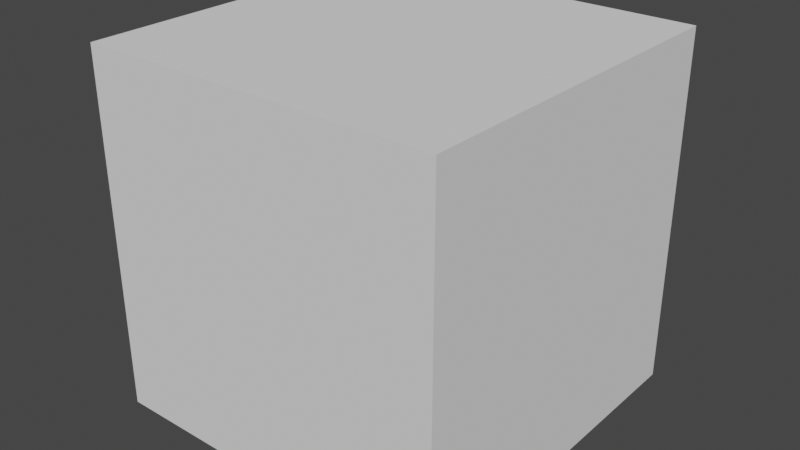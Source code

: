 # Source: meshes.blend  (saved by Blender 2.82.7; exported with 4.5.12 LTS)
import bpy
from mathutils import Matrix  # noqa: F401  (used for matrix-valued properties, if any)

bpy.ops.wm.read_factory_settings(use_empty=True)
scene = bpy.context.scene
scene.name = 'Scene'

# ---- collections
col_collection = bpy.data.collections.new('Collection'); scene.collection.children.link(col_collection)

# ---- images (referenced by path relative to the original .blend; pixels are not part of the script)
import os
ASSET_DIR = os.environ.get("B2B_ASSET_DIR", "")  # directory of the original .blend (textures are referenced by path, not embedded)
HERE = os.path.dirname(os.path.abspath(__file__))  # packed textures are extracted next to this script under _unpacked/

def load_image(name, relpath, width, height, colorspace="sRGB"):
    """Load a texture the original file referenced (path relative to the .blend, or extracted next to this script)."""
    p = next((c for c in (os.path.join(HERE, relpath), os.path.join(ASSET_DIR, relpath)) if relpath and os.path.exists(c)), "")
    if p:
        img = bpy.data.images.load(p, check_existing=True)
        img.name = name
    else:  # same state as the original file: an image datablock whose file is absent (Cycles renders it pink)
        img = bpy.data.images.new(name, width, height)
        img.source = "FILE"
        img.filepath = "//" + (relpath or name)
    img.colorspace_settings.name = colorspace
    return img
img_tallgrass_png = load_image('tallgrass.png', 'tallgrass.png', 1024, 1024, 'sRGB')
img_torch_png = load_image('torch.png', 'torch.png', 1024, 1024, 'sRGB')

# ---- materials (node trees are filled in below, after node groups)
mat_material_001 = bpy.data.materials.new('Material.001')
mat_material_001.use_transparent_shadow = False
mat_material_002 = bpy.data.materials.new('Material.002')
mat_material_002.use_transparent_shadow = False

# ---- material node trees
mat_material_001.use_nodes = True; mat_material_001.node_tree.nodes.clear()
_N = mat_material_001.node_tree.nodes; _L = mat_material_001.node_tree.links
n0 = _N.new('ShaderNodeOutputMaterial'); n0.name = 'Material Output'; n0.location = (300, 300)
n1 = _N.new('ShaderNodeBsdfPrincipled'); n1.name = 'Principled BSDF'; n1.location = (10, 300)
n1.distribution = 'GGX'
n1.subsurface_method = 'BURLEY'
n1.inputs[3].default_value = 1.45
n1.inputs[27].default_value = (0.0, 0.0, 0.0, 1.0)
n1.inputs[28].default_value = 1.0
n2 = _N.new('ShaderNodeTexImage'); n2.name = 'Image Texture'; n2.location = (-280, 280)
n2.image = img_tallgrass_png
n2.interpolation = 'Closest'
_L.new(n1.outputs[0], n0.inputs[0])
_L.new(n2.outputs[0], n1.inputs[0])
n0.is_active_output = True
mat_material_002.use_nodes = True; mat_material_002.node_tree.nodes.clear()
_N = mat_material_002.node_tree.nodes; _L = mat_material_002.node_tree.links
n0 = _N.new('ShaderNodeOutputMaterial'); n0.name = 'Material Output'; n0.location = (300, 300)
n1 = _N.new('ShaderNodeBsdfPrincipled'); n1.name = 'Principled BSDF'; n1.location = (10, 300)
n1.distribution = 'GGX'
n1.subsurface_method = 'BURLEY'
n1.inputs[3].default_value = 1.45
n1.inputs[27].default_value = (0.0, 0.0, 0.0, 1.0)
n1.inputs[28].default_value = 1.0
n2 = _N.new('ShaderNodeTexImage'); n2.name = 'Image Texture'; n2.location = (-280, 280)
n2.image = img_torch_png
n2.interpolation = 'Closest'
_L.new(n1.outputs[0], n0.inputs[0])
_L.new(n2.outputs[0], n1.inputs[0])
n0.is_active_output = True

# ---- world
world_world = bpy.data.worlds.new('World'); scene.world = world_world
world_world.use_nodes = True; world_world.node_tree.nodes.clear()
_N = world_world.node_tree.nodes; _L = world_world.node_tree.links
n0 = _N.new('ShaderNodeOutputWorld'); n0.name = 'World Output'; n0.location = (300, 300)
n1 = _N.new('ShaderNodeBackground'); n1.name = 'Background'; n1.location = (10, 300)
n1.inputs[0].default_value = (0.05088, 0.05088, 0.05088, 1.0)
_L.new(n1.outputs[0], n0.inputs[0])
n0.is_active_output = True
world_world.color = (0.05088, 0.05088, 0.05088)
world_world.use_sun_shadow = False
world_world.sun_shadow_jitter_overblur = 0.0

# ---- meshes
me_block = bpy.data.meshes.new('block')
me_block.from_pydata([(-0.5, -0.5, -0.5), (-0.5, -0.5, 0.5), (-0.5, 0.5, -0.5), (-0.5, 0.5, 0.5), (0.5, -0.5, -0.5), (0.5, -0.5, 0.5), (0.5, 0.5, -0.5), (0.5, 0.5, 0.5)], [], [(0, 1, 3, 2), (2, 3, 7, 6), (6, 7, 5, 4), (4, 5, 1, 0), (2, 6, 4, 0), (7, 3, 1, 5)])
_uv = me_block.uv_layers.new(name='UVMap')
_uv.uv.foreach_set('vector', [0.375, 0.0, 0.625, 0.0, 0.625, 0.25, 0.375, 0.25, 0.375, 0.25, 0.625, 0.25, 0.625, 0.5, 0.375, 0.5, 0.375, 0.5, 0.625, 0.5, 0.625, 0.75, 0.375, 0.75, 0.375, 0.75, 0.625, 0.75, 0.625, 1.0, 0.375, 1.0, 0.125, 0.5, 0.375, 0.5, 0.375, 0.75, 0.125, 0.75, 0.625, 0.5, 0.875, 0.5, 0.875, 0.75, 0.625, 0.75])
me_block.use_remesh_fix_poles = True
me_block.use_remesh_preserve_attributes = False
me_block.use_mirror_vertex_groups = False
me_block.update()
me_tallgrass = bpy.data.meshes.new('tallgrass')
me_tallgrass.from_pydata([(-0.3536, -0.3536, -0.5), (-0.3536, -0.3536, 0.5), (0.3536, 0.3536, -0.5), (0.3536, 0.3536, 0.5), (0.3536, 0.3536, -0.5), (0.3536, 0.3536, 0.5), (-0.3536, -0.3536, -0.5), (-0.3536, -0.3536, 0.5), (0.3536, -0.3536, -0.5), (0.3536, -0.3536, 0.5), (-0.3536, 0.3536, -0.5), (-0.3536, 0.3536, 0.5), (-0.3536, 0.3536, -0.5), (-0.3536, 0.3536, 0.5), (0.3536, -0.3536, -0.5), (0.3536, -0.3536, 0.5)], [], [(2, 3, 1, 0), (6, 7, 5, 4), (10, 11, 9, 8), (14, 15, 13, 12)])
_uv = me_tallgrass.uv_layers.new(name='UVMap')
_uv.uv.foreach_set('vector', [1.0, 0.0, 1.0, 1.0, 0.0, 1.0, 0.0, 0.0, 0.0, 0.0, 0.0, 1.0, 1.0, 1.0, 1.0, 0.0, 1.192e-07, 0.0, 0.0, 1.0, 1.0, 1.0, 1.0, 0.0, 1.0, 0.0, 1.0, 1.0, 0.0, 1.0, 0.0, 0.0])
me_tallgrass.materials.append(mat_material_001)
me_tallgrass.use_remesh_fix_poles = True
me_tallgrass.use_remesh_preserve_attributes = False
me_tallgrass.use_mirror_vertex_groups = False
me_tallgrass.update()
me_torch = bpy.data.meshes.new('torch')
me_torch.from_pydata([(-0.0625, -0.0625, -0.5), (-0.0625, -0.0625, 0.0), (-0.0625, 0.0625, -0.5), (-0.0625, 0.0625, 0.0), (0.0625, -0.0625, -0.5), (0.0625, -0.0625, 0.0), (0.0625, 0.0625, -0.5), (0.0625, 0.0625, 0.0), (-0.0625, 0.0625, -0.5), (-0.0625, 0.0625, -0.5), (-0.0625, -0.0625, -0.5), (-0.0625, -0.0625, -0.5), (-0.0625, -0.0625, 0.0), (-0.0625, -0.0625, 0.0), (-0.0625, 0.0625, 0.0), (-0.0625, 0.0625, 0.0), (0.0625, 0.0625, -0.5), (0.0625, 0.0625, -0.5), (0.0625, 0.0625, 0.0), (0.0625, 0.0625, 0.0), (0.0625, -0.0625, -0.5), (0.0625, -0.0625, -0.5), (0.0625, -0.0625, 0.0), (0.0625, -0.0625, 0.0)], [], [(10, 12, 14, 8), (9, 15, 18, 16), (17, 19, 22, 20), (21, 23, 13, 11), (2, 6, 4, 0), (7, 3, 1, 5)])
_uv = me_torch.uv_layers.new(name='UVMap')
_uv.uv.foreach_set('vector', [1.0, 0.1429, 1.0, 0.8571, 0.0, 0.8571, 0.0, 0.1429, 1.0, 0.1429, 1.0, 0.8571, -3.576e-07, 0.8571, 3.576e-07, 0.1429, 1.0, 0.1429, 1.0, 0.8571, -2.384e-07, 0.8571, 2.384e-07, 0.1429, 1.0, 0.1429, 1.0, 0.8571, -4.172e-07, 0.8571, 4.172e-07, 0.1429, 0.0, -1.225e-08, 1.0, 1.227e-08, 1.0, 0.1429, 0.0, 0.1429, 1.0, 1.0, 5.96e-08, 1.0, -5.96e-08, 0.8571, 1.0, 0.8571])
me_torch.materials.append(mat_material_002)
me_torch.use_remesh_fix_poles = True
me_torch.use_remesh_preserve_attributes = False
me_torch.use_mirror_vertex_groups = False
me_torch.update()

# ---- objects
ob_block = bpy.data.objects.new('block', me_block)
ob_tallgrass = bpy.data.objects.new('tallgrass', me_tallgrass)
ob_torch = bpy.data.objects.new('torch', me_torch)

# ---- transforms, parenting, visibility, modifiers, constraints
ob_block.location = (0.0, 0.0, 0.0)
ob_block.display_type = 'WIRE'
ob_block.lineart.crease_threshold = 0.0
ob_tallgrass.location = (0.0, 0.0, 0.0)
ob_tallgrass.lineart.crease_threshold = 0.0
ob_torch.location = (0.0, 0.0, 0.125)
ob_torch.scale = (1.0, 1.0, 1.25)
ob_torch.lineart.crease_threshold = 0.0

# ---- collection membership
col_collection.objects.link(ob_block)
col_collection.objects.link(ob_tallgrass)
col_collection.objects.link(ob_torch)

# ---- scene / render settings (as saved in the file)
scene.frame_start = 1; scene.frame_end = 250; scene.frame_set(1)
scene.render.engine = 'BLENDER_EEVEE_NEXT'
scene.cycles.use_denoising = False
scene.cycles.samples = 128
scene.cycles.sampling_pattern = 'TABULATED_SOBOL'
scene.cycles.use_adaptive_sampling = False
scene.cycles.use_light_tree = False
scene.view_settings.view_transform = 'Filmic'
bpy.context.view_layer.update()

# ---- added for rendering (the .blend has no active camera and no usable light): camera, sun
cam_auto = bpy.data.cameras.new('AutoCamera')
cam_auto.lens = 50.0
cam_auto.sensor_width = 36.0
cam_auto.clip_end = 1000.0
ob_auto_camera = bpy.data.objects.new('AutoCamera', cam_auto)
scene.collection.objects.link(ob_auto_camera)
ob_auto_camera.location = (1.60254, -1.92304, 1.28203)
ob_auto_camera.rotation_euler = (1.09748, -7.21219e-08, 0.694738)
scene.camera = ob_auto_camera
light_auto_sun = bpy.data.lights.new('AutoSun', 'SUN')
light_auto_sun.energy = 3.0
light_auto_sun.angle = 0.0523599
ob_auto_sun = bpy.data.objects.new('AutoSun', light_auto_sun)
scene.collection.objects.link(ob_auto_sun)
ob_auto_sun.rotation_euler = (0.872665, 0.174533, 0.523599)
bpy.context.view_layer.update()
